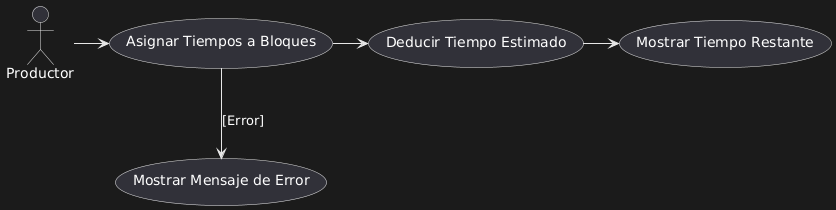

The diagram above was rendered by PlantUML. Its source (embedded in the PNG):
@startuml
actor Productor
Productor -> (Asignar Tiempos a Bloques)
(Asignar Tiempos a Bloques) -> (Deducir Tiempo Estimado)
(Deducir Tiempo Estimado) -> (Mostrar Tiempo Restante)
(Asignar Tiempos a Bloques) --> (Mostrar Mensaje de Error) : [Error]
@enduml